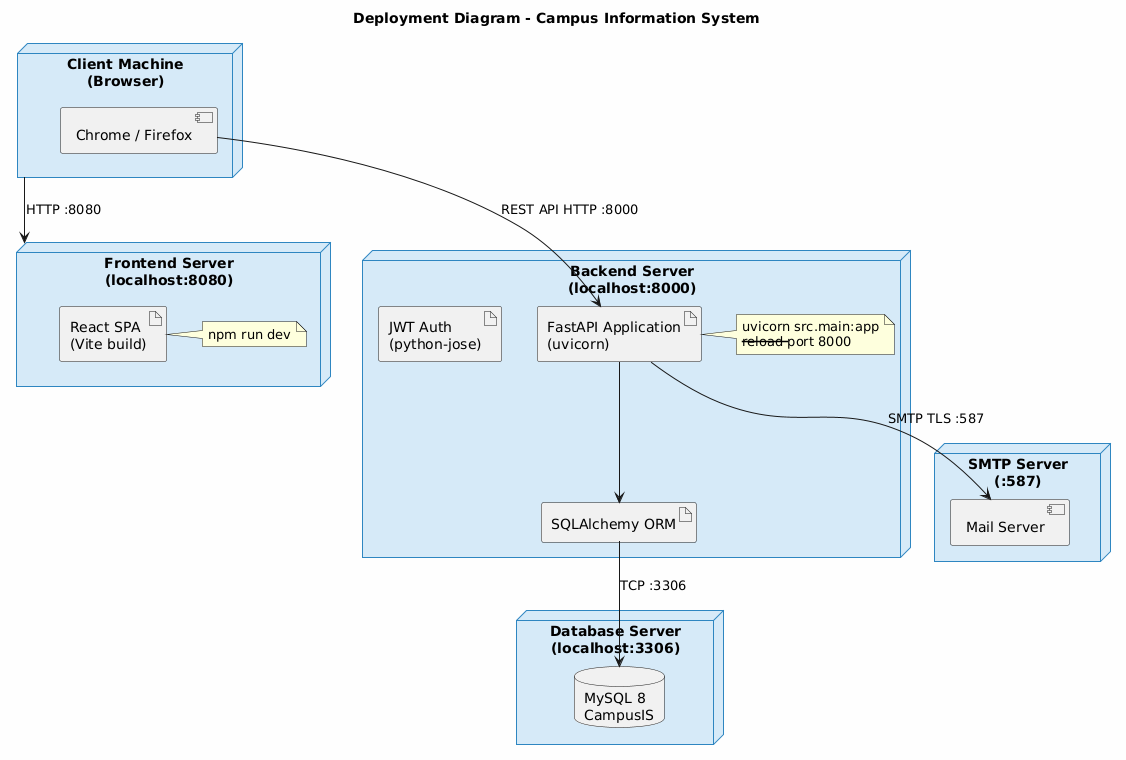

The diagram above was rendered by PlantUML. Its source (embedded in the PNG):
@startuml
skinparam backgroundColor #FEFEFE
skinparam node {
  BackgroundColor #D6EAF8
  BorderColor #2E86C1
}
title Deployment Diagram - Campus Information System

node "Client Machine\n(Browser)" as CLIENT {
  component "Chrome / Firefox" as BROWSER
}

node "Frontend Server\n(localhost:8080)" as FS {
  artifact "React SPA\n(Vite build)" as FEA
  note right of FEA : npm run dev
}

node "Backend Server\n(localhost:8000)" as BS {
  artifact "FastAPI Application\n(uvicorn)" as BEA
  artifact "JWT Auth\n(python-jose)" as JWT
  artifact "SQLAlchemy ORM" as ORM
  note right of BEA : uvicorn src.main:app\n--reload --port 8000
}

node "Database Server\n(localhost:3306)" as DS {
  database "MySQL 8\nCampusIS" as MYSQL
}

node "SMTP Server\n(:587)" as SMTP_NODE {
  component "Mail Server" as MAIL
}

CLIENT --> FS : HTTP :8080
BROWSER --> BEA : REST API HTTP :8000
BEA --> ORM
ORM --> MYSQL : TCP :3306
BEA --> MAIL : SMTP TLS :587
@enduml